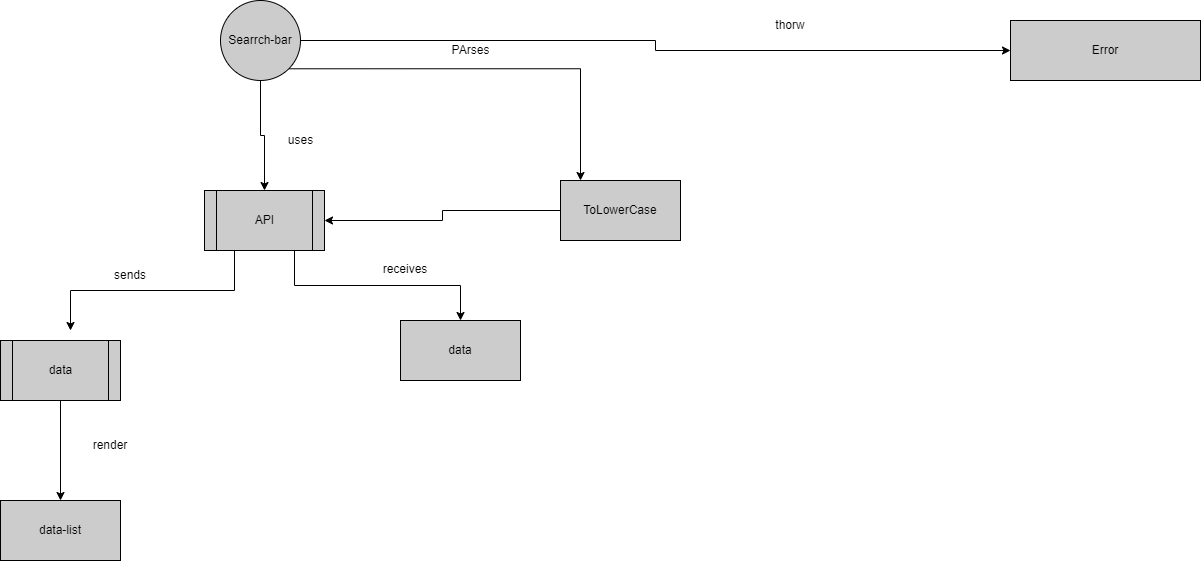

The diagram above was exported from draw.io. Its source (the exported page's mxGraphModel, read from the mxfile embedded in the PNG):
<mxGraphModel dx="2595" dy="199" grid="1" gridSize="10" guides="1" tooltips="1" connect="1" arrows="1" fold="1" page="1" pageScale="1" pageWidth="827" pageHeight="1169" math="0" shadow="0">
  <root>
    <mxCell id="0" />
    <mxCell id="1" parent="0" />
    <mxCell id="OWzi3S-mv51zC5joY4WS-1" style="edgeStyle=orthogonalEdgeStyle;rounded=0;orthogonalLoop=1;jettySize=auto;html=1;exitX=0.5;exitY=1;exitDx=0;exitDy=0;entryX=0.5;entryY=0;entryDx=0;entryDy=0;" edge="1" parent="1" source="OWzi3S-mv51zC5joY4WS-4" target="OWzi3S-mv51zC5joY4WS-7">
      <mxGeometry relative="1" as="geometry" />
    </mxCell>
    <mxCell id="OWzi3S-mv51zC5joY4WS-2" style="edgeStyle=orthogonalEdgeStyle;rounded=0;orthogonalLoop=1;jettySize=auto;html=1;exitX=1;exitY=1;exitDx=0;exitDy=0;" edge="1" parent="1" source="OWzi3S-mv51zC5joY4WS-4">
      <mxGeometry relative="1" as="geometry">
        <mxPoint x="790" y="1650" as="targetPoint" />
      </mxGeometry>
    </mxCell>
    <mxCell id="OWzi3S-mv51zC5joY4WS-3" style="edgeStyle=orthogonalEdgeStyle;rounded=0;orthogonalLoop=1;jettySize=auto;html=1;exitX=1;exitY=0.5;exitDx=0;exitDy=0;" edge="1" parent="1" source="OWzi3S-mv51zC5joY4WS-4">
      <mxGeometry relative="1" as="geometry">
        <mxPoint x="1220" y="1520" as="targetPoint" />
      </mxGeometry>
    </mxCell>
    <mxCell id="OWzi3S-mv51zC5joY4WS-4" value="Searrch-bar" style="ellipse;whiteSpace=wrap;html=1;aspect=fixed;fillColor=#CCCCCC;" vertex="1" parent="1">
      <mxGeometry x="430" y="1470" width="80" height="80" as="geometry" />
    </mxCell>
    <mxCell id="OWzi3S-mv51zC5joY4WS-5" style="edgeStyle=orthogonalEdgeStyle;rounded=0;orthogonalLoop=1;jettySize=auto;html=1;exitX=0.75;exitY=1;exitDx=0;exitDy=0;entryX=0.5;entryY=0;entryDx=0;entryDy=0;" edge="1" parent="1" source="OWzi3S-mv51zC5joY4WS-7" target="OWzi3S-mv51zC5joY4WS-9">
      <mxGeometry relative="1" as="geometry">
        <mxPoint x="490" y="1730" as="targetPoint" />
        <Array as="points">
          <mxPoint x="504" y="1755" />
          <mxPoint x="670" y="1755" />
        </Array>
      </mxGeometry>
    </mxCell>
    <mxCell id="OWzi3S-mv51zC5joY4WS-6" style="edgeStyle=orthogonalEdgeStyle;rounded=0;orthogonalLoop=1;jettySize=auto;html=1;exitX=0.25;exitY=1;exitDx=0;exitDy=0;" edge="1" parent="1" source="OWzi3S-mv51zC5joY4WS-7">
      <mxGeometry relative="1" as="geometry">
        <mxPoint x="280" y="1800" as="targetPoint" />
      </mxGeometry>
    </mxCell>
    <mxCell id="OWzi3S-mv51zC5joY4WS-7" value="API" style="shape=process;whiteSpace=wrap;html=1;backgroundOutline=1;fillColor=#CCCCCC;" vertex="1" parent="1">
      <mxGeometry x="414" y="1660" width="120" height="60" as="geometry" />
    </mxCell>
    <mxCell id="OWzi3S-mv51zC5joY4WS-8" value="uses" style="text;html=1;align=center;verticalAlign=middle;resizable=0;points=[];autosize=1;strokeColor=none;fillColor=none;" vertex="1" parent="1">
      <mxGeometry x="490" y="1600" width="40" height="20" as="geometry" />
    </mxCell>
    <mxCell id="OWzi3S-mv51zC5joY4WS-9" value="data" style="rounded=0;whiteSpace=wrap;html=1;fillColor=#CCCCCC;" vertex="1" parent="1">
      <mxGeometry x="610" y="1790" width="120" height="60" as="geometry" />
    </mxCell>
    <mxCell id="OWzi3S-mv51zC5joY4WS-10" value="receives" style="text;html=1;strokeColor=none;fillColor=none;align=center;verticalAlign=middle;whiteSpace=wrap;rounded=0;" vertex="1" parent="1">
      <mxGeometry x="560" y="1724" width="110" height="30" as="geometry" />
    </mxCell>
    <mxCell id="OWzi3S-mv51zC5joY4WS-11" style="edgeStyle=orthogonalEdgeStyle;rounded=0;orthogonalLoop=1;jettySize=auto;html=1;" edge="1" parent="1" source="OWzi3S-mv51zC5joY4WS-12">
      <mxGeometry relative="1" as="geometry">
        <mxPoint x="270" y="1970" as="targetPoint" />
      </mxGeometry>
    </mxCell>
    <mxCell id="OWzi3S-mv51zC5joY4WS-12" value="data" style="shape=process;whiteSpace=wrap;html=1;backgroundOutline=1;fillColor=#CCCCCC;" vertex="1" parent="1">
      <mxGeometry x="210" y="1810" width="120" height="60" as="geometry" />
    </mxCell>
    <mxCell id="OWzi3S-mv51zC5joY4WS-13" value="sends" style="text;html=1;strokeColor=none;fillColor=none;align=center;verticalAlign=middle;whiteSpace=wrap;rounded=0;" vertex="1" parent="1">
      <mxGeometry x="310" y="1730" width="60" height="30" as="geometry" />
    </mxCell>
    <mxCell id="OWzi3S-mv51zC5joY4WS-14" value="PArses" style="text;html=1;align=center;verticalAlign=middle;resizable=0;points=[];autosize=1;strokeColor=none;fillColor=none;" vertex="1" parent="1">
      <mxGeometry x="655" y="1510" width="50" height="20" as="geometry" />
    </mxCell>
    <mxCell id="OWzi3S-mv51zC5joY4WS-15" style="edgeStyle=orthogonalEdgeStyle;rounded=0;orthogonalLoop=1;jettySize=auto;html=1;exitX=0;exitY=0.5;exitDx=0;exitDy=0;entryX=1;entryY=0.5;entryDx=0;entryDy=0;" edge="1" parent="1" source="OWzi3S-mv51zC5joY4WS-16" target="OWzi3S-mv51zC5joY4WS-7">
      <mxGeometry relative="1" as="geometry" />
    </mxCell>
    <mxCell id="OWzi3S-mv51zC5joY4WS-16" value="ToLowerCase" style="rounded=0;whiteSpace=wrap;html=1;fillColor=#CCCCCC;" vertex="1" parent="1">
      <mxGeometry x="770" y="1650" width="120" height="60" as="geometry" />
    </mxCell>
    <mxCell id="OWzi3S-mv51zC5joY4WS-17" value="render" style="text;html=1;strokeColor=none;fillColor=none;align=center;verticalAlign=middle;whiteSpace=wrap;rounded=0;" vertex="1" parent="1">
      <mxGeometry x="290" y="1900" width="60" height="30" as="geometry" />
    </mxCell>
    <mxCell id="OWzi3S-mv51zC5joY4WS-18" value="data-list" style="rounded=0;whiteSpace=wrap;html=1;fillColor=#CCCCCC;" vertex="1" parent="1">
      <mxGeometry x="210" y="1970" width="120" height="60" as="geometry" />
    </mxCell>
    <mxCell id="OWzi3S-mv51zC5joY4WS-19" value="thorw" style="text;html=1;strokeColor=none;fillColor=none;align=center;verticalAlign=middle;whiteSpace=wrap;rounded=0;" vertex="1" parent="1">
      <mxGeometry x="970" y="1480" width="60" height="30" as="geometry" />
    </mxCell>
    <mxCell id="OWzi3S-mv51zC5joY4WS-20" value="Error" style="rounded=0;whiteSpace=wrap;html=1;fillColor=#CCCCCC;" vertex="1" parent="1">
      <mxGeometry x="1220" y="1490" width="190" height="60" as="geometry" />
    </mxCell>
  </root>
</mxGraphModel>